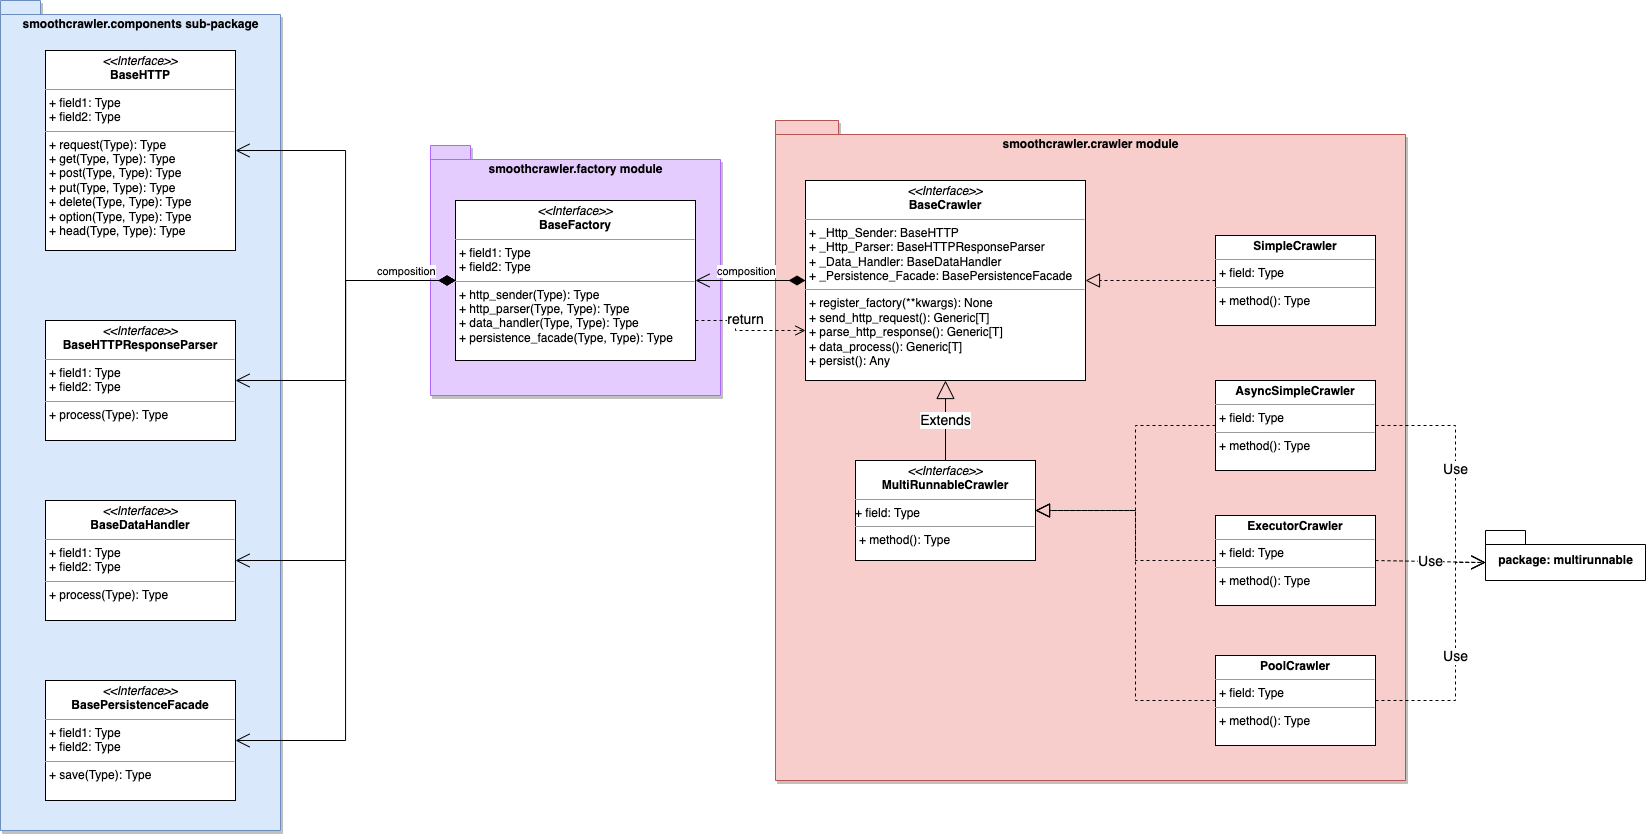

The diagram above was exported from draw.io. Its source (the exported page's mxGraphModel, read from the mxfile embedded in the PNG):
<mxGraphModel dx="3281" dy="1017" grid="1" gridSize="10" guides="1" tooltips="1" connect="1" arrows="1" fold="1" page="1" pageScale="1" pageWidth="850" pageHeight="1100" math="0" shadow="0">
  <root>
    <mxCell id="0" />
    <mxCell id="1" parent="0" />
    <mxCell id="kqjZsPA_Wg_scAoTY3FY-16" value="smoothcrawler.factory module" style="shape=folder;fontStyle=1;spacingTop=10;tabWidth=40;tabHeight=14;tabPosition=left;html=1;fontSize=12;shadow=1;sketch=0;verticalAlign=top;fillColor=#E5CCFF;strokeColor=#B266FF;" vertex="1" parent="1">
      <mxGeometry x="-1225" y="280" width="290" height="250" as="geometry" />
    </mxCell>
    <mxCell id="kqjZsPA_Wg_scAoTY3FY-15" value="smoothcrawler.components sub-package" style="shape=folder;fontStyle=1;spacingTop=10;tabWidth=40;tabHeight=14;tabPosition=left;html=1;fontSize=12;shadow=1;sketch=0;verticalAlign=top;fillColor=#dae8fc;strokeColor=#6c8ebf;" vertex="1" parent="1">
      <mxGeometry x="-1655" y="135" width="280" height="830" as="geometry" />
    </mxCell>
    <mxCell id="kqjZsPA_Wg_scAoTY3FY-13" value="smoothcrawler.crawler module" style="shape=folder;fontStyle=1;spacingTop=10;tabWidth=40;tabHeight=14;tabPosition=left;html=1;fontSize=12;shadow=1;sketch=0;verticalAlign=top;fillColor=#f8cecc;strokeColor=#b85450;" vertex="1" parent="1">
      <mxGeometry x="-880" y="255" width="630" height="660" as="geometry" />
    </mxCell>
    <mxCell id="P-8b_lAhngagh7PCiP_N-2" value="&lt;p style=&quot;margin: 0px ; margin-top: 4px ; text-align: center&quot;&gt;&lt;i&gt;&amp;lt;&amp;lt;Interface&amp;gt;&amp;gt;&lt;/i&gt;&lt;br&gt;&lt;b&gt;BaseHTTP&lt;/b&gt;&lt;/p&gt;&lt;hr size=&quot;1&quot;&gt;&lt;p style=&quot;margin: 0px ; margin-left: 4px&quot;&gt;+ field1: Type&lt;br&gt;+ field2: Type&lt;/p&gt;&lt;hr size=&quot;1&quot;&gt;&lt;p style=&quot;margin: 0px ; margin-left: 4px&quot;&gt;+ request(Type): Type&lt;br&gt;+ get(Type, Type): Type&lt;br&gt;&lt;/p&gt;&lt;p style=&quot;margin: 0px ; margin-left: 4px&quot;&gt;+ post(Type, Type): Type&lt;br&gt;&lt;/p&gt;&lt;p style=&quot;margin: 0px ; margin-left: 4px&quot;&gt;+ put(Type, Type): Type&lt;br&gt;&lt;/p&gt;&lt;p style=&quot;margin: 0px ; margin-left: 4px&quot;&gt;+ delete(Type, Type): Type&lt;br&gt;&lt;/p&gt;&lt;p style=&quot;margin: 0px ; margin-left: 4px&quot;&gt;+ option(Type, Type): Type&lt;br&gt;&lt;/p&gt;&lt;p style=&quot;margin: 0px ; margin-left: 4px&quot;&gt;+ head(Type, Type): Type&lt;br&gt;&lt;/p&gt;" style="verticalAlign=top;align=left;overflow=fill;fontSize=12;fontFamily=Helvetica;html=1;" parent="1" vertex="1">
      <mxGeometry x="-1610" y="185" width="190" height="200" as="geometry" />
    </mxCell>
    <mxCell id="P-8b_lAhngagh7PCiP_N-3" value="&lt;p style=&quot;margin: 0px ; margin-top: 4px ; text-align: center&quot;&gt;&lt;i&gt;&amp;lt;&amp;lt;Interface&amp;gt;&amp;gt;&lt;/i&gt;&lt;br&gt;&lt;b&gt;BaseDataHandler&lt;/b&gt;&lt;/p&gt;&lt;hr size=&quot;1&quot;&gt;&lt;p style=&quot;margin: 0px ; margin-left: 4px&quot;&gt;+ field1: Type&lt;br&gt;+ field2: Type&lt;/p&gt;&lt;hr size=&quot;1&quot;&gt;&lt;p style=&quot;margin: 0px ; margin-left: 4px&quot;&gt;+ process(Type): Type&lt;br&gt;&lt;/p&gt;" style="verticalAlign=top;align=left;overflow=fill;fontSize=12;fontFamily=Helvetica;html=1;" parent="1" vertex="1">
      <mxGeometry x="-1610" y="635" width="190" height="120" as="geometry" />
    </mxCell>
    <mxCell id="P-8b_lAhngagh7PCiP_N-5" value="&lt;p style=&quot;margin: 0px ; margin-top: 4px ; text-align: center&quot;&gt;&lt;i&gt;&amp;lt;&amp;lt;Interface&amp;gt;&amp;gt;&lt;/i&gt;&lt;br&gt;&lt;b&gt;BasePersistenceFacade&lt;/b&gt;&lt;/p&gt;&lt;hr size=&quot;1&quot;&gt;&lt;p style=&quot;margin: 0px ; margin-left: 4px&quot;&gt;+ field1: Type&lt;br&gt;+ field2: Type&lt;/p&gt;&lt;hr size=&quot;1&quot;&gt;&lt;p style=&quot;margin: 0px ; margin-left: 4px&quot;&gt;+ save(Type): Type&lt;br&gt;&lt;/p&gt;" style="verticalAlign=top;align=left;overflow=fill;fontSize=12;fontFamily=Helvetica;html=1;" parent="1" vertex="1">
      <mxGeometry x="-1610" y="815" width="190" height="120" as="geometry" />
    </mxCell>
    <mxCell id="P-8b_lAhngagh7PCiP_N-15" value="package: multirunnable" style="shape=folder;fontStyle=1;spacingTop=10;tabWidth=40;tabHeight=14;tabPosition=left;html=1;" parent="1" vertex="1">
      <mxGeometry x="-170" y="665" width="160" height="50" as="geometry" />
    </mxCell>
    <mxCell id="P-8b_lAhngagh7PCiP_N-27" value="composition" style="endArrow=open;html=1;endSize=12;startArrow=diamondThin;startSize=14;startFill=1;edgeStyle=orthogonalEdgeStyle;align=left;verticalAlign=bottom;rounded=0;exitX=0;exitY=0.5;exitDx=0;exitDy=0;entryX=1;entryY=0.5;entryDx=0;entryDy=0;" parent="1" source="kqjZsPA_Wg_scAoTY3FY-10" target="P-8b_lAhngagh7PCiP_N-2" edge="1">
      <mxGeometry x="-0.5429" relative="1" as="geometry">
        <mxPoint x="-1200" y="415" as="sourcePoint" />
        <mxPoint x="-1350" y="520" as="targetPoint" />
        <mxPoint as="offset" />
      </mxGeometry>
    </mxCell>
    <mxCell id="P-8b_lAhngagh7PCiP_N-28" value="composition" style="endArrow=open;html=1;endSize=12;startArrow=diamondThin;startSize=14;startFill=1;edgeStyle=orthogonalEdgeStyle;align=left;verticalAlign=bottom;rounded=0;exitX=0;exitY=0.5;exitDx=0;exitDy=0;entryX=1;entryY=0.5;entryDx=0;entryDy=0;" parent="1" source="kqjZsPA_Wg_scAoTY3FY-10" target="P-8b_lAhngagh7PCiP_N-3" edge="1">
      <mxGeometry x="-0.68" relative="1" as="geometry">
        <mxPoint x="-1200" y="415" as="sourcePoint" />
        <mxPoint x="-1835" y="610" as="targetPoint" />
        <mxPoint as="offset" />
      </mxGeometry>
    </mxCell>
    <mxCell id="P-8b_lAhngagh7PCiP_N-29" value="composition" style="endArrow=open;html=1;endSize=12;startArrow=diamondThin;startSize=14;startFill=1;edgeStyle=orthogonalEdgeStyle;align=left;verticalAlign=bottom;rounded=0;exitX=0;exitY=0.5;exitDx=0;exitDy=0;entryX=1;entryY=0.5;entryDx=0;entryDy=0;" parent="1" source="kqjZsPA_Wg_scAoTY3FY-10" target="P-8b_lAhngagh7PCiP_N-5" edge="1">
      <mxGeometry x="-0.7647" relative="1" as="geometry">
        <mxPoint x="-1200" y="415" as="sourcePoint" />
        <mxPoint x="-1575" y="610" as="targetPoint" />
        <mxPoint as="offset" />
      </mxGeometry>
    </mxCell>
    <mxCell id="P-8b_lAhngagh7PCiP_N-34" value="&lt;p style=&quot;margin: 0px ; margin-top: 4px ; text-align: center&quot;&gt;&lt;i&gt;&amp;lt;&amp;lt;Interface&amp;gt;&amp;gt;&lt;/i&gt;&lt;br&gt;&lt;b&gt;BaseCrawler&lt;/b&gt;&lt;/p&gt;&lt;hr size=&quot;1&quot;&gt;&lt;p style=&quot;margin: 0px ; margin-left: 4px&quot;&gt;+ _Http_Sender: BaseHTTP&lt;br&gt;+ _Http_Parser: BaseHTTPResponseParser&lt;/p&gt;&lt;p style=&quot;margin: 0px ; margin-left: 4px&quot;&gt;+ _Data_Handler: BaseDataHandler&lt;br&gt;&lt;/p&gt;&lt;p style=&quot;margin: 0px ; margin-left: 4px&quot;&gt;+ _Persistence_Facade: BasePersistenceFacade&lt;br&gt;&lt;/p&gt;&lt;hr size=&quot;1&quot;&gt;&lt;p style=&quot;margin: 0px ; margin-left: 4px&quot;&gt;+ register_factory(**kwargs): None&lt;br&gt;+ send_http_request(): Generic[T]&lt;/p&gt;&lt;p style=&quot;margin: 0px ; margin-left: 4px&quot;&gt;+ parse_http_response(): Generic[T]&lt;br&gt;&lt;/p&gt;&lt;p style=&quot;margin: 0px ; margin-left: 4px&quot;&gt;+ data_process(): Generic[T]&lt;br&gt;&lt;/p&gt;&lt;p style=&quot;margin: 0px ; margin-left: 4px&quot;&gt;+ persist(): Any&lt;br&gt;&lt;/p&gt;" style="verticalAlign=top;align=left;overflow=fill;fontSize=12;fontFamily=Helvetica;html=1;" parent="1" vertex="1">
      <mxGeometry x="-850" y="315" width="280" height="200" as="geometry" />
    </mxCell>
    <mxCell id="P-8b_lAhngagh7PCiP_N-35" value="&lt;p style=&quot;margin: 0px ; margin-top: 4px ; text-align: center&quot;&gt;&lt;b&gt;SimpleCrawler&lt;/b&gt;&lt;/p&gt;&lt;hr size=&quot;1&quot;&gt;&lt;p style=&quot;margin: 0px ; margin-left: 4px&quot;&gt;+ field: Type&lt;/p&gt;&lt;hr size=&quot;1&quot;&gt;&lt;p style=&quot;margin: 0px ; margin-left: 4px&quot;&gt;+ method(): Type&lt;/p&gt;" style="verticalAlign=top;align=left;overflow=fill;fontSize=12;fontFamily=Helvetica;html=1;" parent="1" vertex="1">
      <mxGeometry x="-440" y="370" width="160" height="90" as="geometry" />
    </mxCell>
    <mxCell id="P-8b_lAhngagh7PCiP_N-36" value="&lt;p style=&quot;margin: 0px ; margin-top: 4px ; text-align: center&quot;&gt;&lt;b&gt;ExecutorCrawler&lt;/b&gt;&lt;/p&gt;&lt;hr size=&quot;1&quot;&gt;&lt;p style=&quot;margin: 0px ; margin-left: 4px&quot;&gt;+ field: Type&lt;/p&gt;&lt;hr size=&quot;1&quot;&gt;&lt;p style=&quot;margin: 0px ; margin-left: 4px&quot;&gt;+ method(): Type&lt;/p&gt;" style="verticalAlign=top;align=left;overflow=fill;fontSize=12;fontFamily=Helvetica;html=1;" parent="1" vertex="1">
      <mxGeometry x="-440" y="650" width="160" height="90" as="geometry" />
    </mxCell>
    <mxCell id="P-8b_lAhngagh7PCiP_N-37" value="&lt;p style=&quot;margin: 0px ; margin-top: 4px ; text-align: center&quot;&gt;&lt;b&gt;PoolCrawler&lt;/b&gt;&lt;/p&gt;&lt;hr size=&quot;1&quot;&gt;&lt;p style=&quot;margin: 0px ; margin-left: 4px&quot;&gt;+ field: Type&lt;/p&gt;&lt;hr size=&quot;1&quot;&gt;&lt;p style=&quot;margin: 0px ; margin-left: 4px&quot;&gt;+ method(): Type&lt;/p&gt;" style="verticalAlign=top;align=left;overflow=fill;fontSize=12;fontFamily=Helvetica;html=1;" parent="1" vertex="1">
      <mxGeometry x="-440" y="790" width="160" height="90" as="geometry" />
    </mxCell>
    <mxCell id="P-8b_lAhngagh7PCiP_N-38" value="&lt;p style=&quot;margin: 0px ; margin-top: 4px ; text-align: center&quot;&gt;&lt;b&gt;AsyncSimpleCrawler&lt;/b&gt;&lt;/p&gt;&lt;hr size=&quot;1&quot;&gt;&lt;p style=&quot;margin: 0px ; margin-left: 4px&quot;&gt;+ field: Type&lt;/p&gt;&lt;hr size=&quot;1&quot;&gt;&lt;p style=&quot;margin: 0px ; margin-left: 4px&quot;&gt;+ method(): Type&lt;/p&gt;" style="verticalAlign=top;align=left;overflow=fill;fontSize=12;fontFamily=Helvetica;html=1;" parent="1" vertex="1">
      <mxGeometry x="-440" y="515" width="160" height="90" as="geometry" />
    </mxCell>
    <mxCell id="kqjZsPA_Wg_scAoTY3FY-1" value="&lt;p style=&quot;margin: 0px ; margin-top: 4px ; text-align: center&quot;&gt;&lt;i&gt;&amp;lt;&amp;lt;Interface&amp;gt;&amp;gt;&lt;/i&gt;&lt;br&gt;&lt;b&gt;MultiRunnableCrawler&lt;/b&gt;&lt;/p&gt;&lt;hr size=&quot;1&quot;&gt;+ field: Type&lt;br&gt;&lt;hr size=&quot;1&quot;&gt;&lt;p style=&quot;margin: 0px ; margin-left: 4px&quot;&gt;+ method(): Type&lt;br&gt;&lt;/p&gt;" style="verticalAlign=top;align=left;overflow=fill;fontSize=12;fontFamily=Helvetica;html=1;" vertex="1" parent="1">
      <mxGeometry x="-800" y="595" width="180" height="100" as="geometry" />
    </mxCell>
    <mxCell id="kqjZsPA_Wg_scAoTY3FY-2" value="Extends" style="endArrow=block;endSize=16;endFill=0;html=1;rounded=0;fontSize=14;entryX=0.5;entryY=1;entryDx=0;entryDy=0;exitX=0.5;exitY=0;exitDx=0;exitDy=0;" edge="1" parent="1" source="kqjZsPA_Wg_scAoTY3FY-1" target="P-8b_lAhngagh7PCiP_N-34">
      <mxGeometry width="160" relative="1" as="geometry">
        <mxPoint x="-860" y="545" as="sourcePoint" />
        <mxPoint x="-700" y="545" as="targetPoint" />
      </mxGeometry>
    </mxCell>
    <mxCell id="kqjZsPA_Wg_scAoTY3FY-4" value="" style="endArrow=block;dashed=1;endFill=0;endSize=12;html=1;rounded=0;fontSize=14;entryX=1;entryY=0.5;entryDx=0;entryDy=0;exitX=0;exitY=0.5;exitDx=0;exitDy=0;" edge="1" parent="1" source="P-8b_lAhngagh7PCiP_N-35" target="P-8b_lAhngagh7PCiP_N-34">
      <mxGeometry width="160" relative="1" as="geometry">
        <mxPoint x="-540" y="555" as="sourcePoint" />
        <mxPoint x="-380" y="555" as="targetPoint" />
      </mxGeometry>
    </mxCell>
    <mxCell id="kqjZsPA_Wg_scAoTY3FY-5" value="" style="endArrow=block;dashed=1;endFill=0;endSize=12;html=1;rounded=0;fontSize=14;entryX=1;entryY=0.5;entryDx=0;entryDy=0;exitX=0;exitY=0.5;exitDx=0;exitDy=0;" edge="1" parent="1" source="P-8b_lAhngagh7PCiP_N-38" target="kqjZsPA_Wg_scAoTY3FY-1">
      <mxGeometry width="160" relative="1" as="geometry">
        <mxPoint x="-510" y="645" as="sourcePoint" />
        <mxPoint x="-560" y="425" as="targetPoint" />
        <Array as="points">
          <mxPoint x="-520" y="560" />
          <mxPoint x="-520" y="645" />
        </Array>
      </mxGeometry>
    </mxCell>
    <mxCell id="kqjZsPA_Wg_scAoTY3FY-6" value="" style="endArrow=block;dashed=1;endFill=0;endSize=12;html=1;rounded=0;fontSize=14;entryX=1;entryY=0.5;entryDx=0;entryDy=0;exitX=0;exitY=0.5;exitDx=0;exitDy=0;" edge="1" parent="1" source="P-8b_lAhngagh7PCiP_N-36" target="kqjZsPA_Wg_scAoTY3FY-1">
      <mxGeometry width="160" relative="1" as="geometry">
        <mxPoint x="-430" y="570" as="sourcePoint" />
        <mxPoint x="-610" y="655" as="targetPoint" />
        <Array as="points">
          <mxPoint x="-520" y="695" />
          <mxPoint x="-520" y="645" />
        </Array>
      </mxGeometry>
    </mxCell>
    <mxCell id="kqjZsPA_Wg_scAoTY3FY-7" value="" style="endArrow=block;dashed=1;endFill=0;endSize=12;html=1;rounded=0;fontSize=14;entryX=1;entryY=0.5;entryDx=0;entryDy=0;exitX=0;exitY=0.5;exitDx=0;exitDy=0;" edge="1" parent="1" source="P-8b_lAhngagh7PCiP_N-37" target="kqjZsPA_Wg_scAoTY3FY-1">
      <mxGeometry width="160" relative="1" as="geometry">
        <mxPoint x="-430" y="705" as="sourcePoint" />
        <mxPoint x="-610" y="655" as="targetPoint" />
        <Array as="points">
          <mxPoint x="-520" y="835" />
          <mxPoint x="-520" y="645" />
        </Array>
      </mxGeometry>
    </mxCell>
    <mxCell id="kqjZsPA_Wg_scAoTY3FY-8" value="&lt;p style=&quot;margin: 0px ; margin-top: 4px ; text-align: center&quot;&gt;&lt;i&gt;&amp;lt;&amp;lt;Interface&amp;gt;&amp;gt;&lt;/i&gt;&lt;br&gt;&lt;b&gt;BaseHTTPResponseParser&lt;/b&gt;&lt;/p&gt;&lt;hr size=&quot;1&quot;&gt;&lt;p style=&quot;margin: 0px ; margin-left: 4px&quot;&gt;+ field1: Type&lt;br&gt;+ field2: Type&lt;/p&gt;&lt;hr size=&quot;1&quot;&gt;&lt;p style=&quot;margin: 0px ; margin-left: 4px&quot;&gt;+ process(Type): Type&lt;br&gt;&lt;/p&gt;" style="verticalAlign=top;align=left;overflow=fill;fontSize=12;fontFamily=Helvetica;html=1;" vertex="1" parent="1">
      <mxGeometry x="-1610" y="455" width="190" height="120" as="geometry" />
    </mxCell>
    <mxCell id="kqjZsPA_Wg_scAoTY3FY-9" value="composition" style="endArrow=open;html=1;endSize=12;startArrow=diamondThin;startSize=14;startFill=1;edgeStyle=orthogonalEdgeStyle;align=left;verticalAlign=bottom;rounded=0;exitX=0;exitY=0.5;exitDx=0;exitDy=0;entryX=1;entryY=0.5;entryDx=0;entryDy=0;" edge="1" parent="1" source="kqjZsPA_Wg_scAoTY3FY-10" target="kqjZsPA_Wg_scAoTY3FY-8">
      <mxGeometry x="-0.5" relative="1" as="geometry">
        <mxPoint x="-1200" y="415" as="sourcePoint" />
        <mxPoint x="-1660" y="935" as="targetPoint" />
        <mxPoint as="offset" />
      </mxGeometry>
    </mxCell>
    <mxCell id="kqjZsPA_Wg_scAoTY3FY-10" value="&lt;p style=&quot;margin: 0px ; margin-top: 4px ; text-align: center&quot;&gt;&lt;i&gt;&amp;lt;&amp;lt;Interface&amp;gt;&amp;gt;&lt;/i&gt;&lt;br&gt;&lt;b&gt;BaseFactory&lt;/b&gt;&lt;/p&gt;&lt;hr size=&quot;1&quot;&gt;&lt;p style=&quot;margin: 0px ; margin-left: 4px&quot;&gt;+ field1: Type&lt;br&gt;+ field2: Type&lt;/p&gt;&lt;hr size=&quot;1&quot;&gt;&lt;p style=&quot;margin: 0px ; margin-left: 4px&quot;&gt;+ http_sender(Type): Type&lt;br&gt;+ http_parser(Type, Type): Type&lt;/p&gt;&lt;p style=&quot;margin: 0px ; margin-left: 4px&quot;&gt;+ data_handler(Type, Type): Type&lt;br&gt;&lt;/p&gt;&lt;p style=&quot;margin: 0px ; margin-left: 4px&quot;&gt;+ persistence_facade(Type, Type): Type&lt;br&gt;&lt;/p&gt;" style="verticalAlign=top;align=left;overflow=fill;fontSize=12;fontFamily=Helvetica;html=1;" vertex="1" parent="1">
      <mxGeometry x="-1200" y="335" width="240" height="160" as="geometry" />
    </mxCell>
    <mxCell id="kqjZsPA_Wg_scAoTY3FY-11" value="composition" style="endArrow=open;html=1;endSize=12;startArrow=diamondThin;startSize=14;startFill=1;edgeStyle=orthogonalEdgeStyle;align=left;verticalAlign=bottom;rounded=0;exitX=0;exitY=0.5;exitDx=0;exitDy=0;entryX=1;entryY=0.5;entryDx=0;entryDy=0;" edge="1" parent="1" source="P-8b_lAhngagh7PCiP_N-34" target="kqjZsPA_Wg_scAoTY3FY-10">
      <mxGeometry x="0.6364" relative="1" as="geometry">
        <mxPoint x="-1170" y="435" as="sourcePoint" />
        <mxPoint x="-1390" y="305" as="targetPoint" />
        <mxPoint x="1" as="offset" />
      </mxGeometry>
    </mxCell>
    <mxCell id="kqjZsPA_Wg_scAoTY3FY-12" value="return" style="html=1;verticalAlign=bottom;endArrow=open;dashed=1;endSize=8;rounded=0;fontSize=14;exitX=1;exitY=0.75;exitDx=0;exitDy=0;entryX=0;entryY=0.75;entryDx=0;entryDy=0;" edge="1" parent="1" source="kqjZsPA_Wg_scAoTY3FY-10" target="P-8b_lAhngagh7PCiP_N-34">
      <mxGeometry relative="1" as="geometry">
        <mxPoint x="-1020" y="555" as="sourcePoint" />
        <mxPoint x="-1100" y="555" as="targetPoint" />
        <Array as="points">
          <mxPoint x="-920" y="455" />
          <mxPoint x="-920" y="465" />
        </Array>
      </mxGeometry>
    </mxCell>
    <mxCell id="kqjZsPA_Wg_scAoTY3FY-17" value="Use" style="endArrow=open;endSize=12;dashed=1;html=1;rounded=0;fontSize=14;exitX=1;exitY=0.5;exitDx=0;exitDy=0;entryX=0;entryY=0;entryDx=0;entryDy=32;entryPerimeter=0;" edge="1" parent="1" source="P-8b_lAhngagh7PCiP_N-38" target="P-8b_lAhngagh7PCiP_N-15">
      <mxGeometry width="160" relative="1" as="geometry">
        <mxPoint x="-540" y="575" as="sourcePoint" />
        <mxPoint x="-380" y="575" as="targetPoint" />
        <Array as="points">
          <mxPoint x="-200" y="560" />
          <mxPoint x="-200" y="697" />
        </Array>
      </mxGeometry>
    </mxCell>
    <mxCell id="kqjZsPA_Wg_scAoTY3FY-18" value="Use" style="endArrow=open;endSize=12;dashed=1;html=1;rounded=0;fontSize=14;exitX=1;exitY=0.5;exitDx=0;exitDy=0;entryX=0;entryY=0;entryDx=0;entryDy=32;entryPerimeter=0;" edge="1" parent="1" source="P-8b_lAhngagh7PCiP_N-36" target="P-8b_lAhngagh7PCiP_N-15">
      <mxGeometry width="160" relative="1" as="geometry">
        <mxPoint x="-270" y="570" as="sourcePoint" />
        <mxPoint x="-160" y="707" as="targetPoint" />
      </mxGeometry>
    </mxCell>
    <mxCell id="kqjZsPA_Wg_scAoTY3FY-19" value="Use" style="endArrow=open;endSize=12;dashed=1;html=1;rounded=0;fontSize=14;exitX=1;exitY=0.5;exitDx=0;exitDy=0;entryX=0;entryY=0;entryDx=0;entryDy=32;entryPerimeter=0;" edge="1" parent="1" source="P-8b_lAhngagh7PCiP_N-37" target="P-8b_lAhngagh7PCiP_N-15">
      <mxGeometry width="160" relative="1" as="geometry">
        <mxPoint x="-270" y="705" as="sourcePoint" />
        <mxPoint x="-160" y="707" as="targetPoint" />
        <Array as="points">
          <mxPoint x="-200" y="835" />
          <mxPoint x="-200" y="697" />
        </Array>
      </mxGeometry>
    </mxCell>
  </root>
</mxGraphModel>